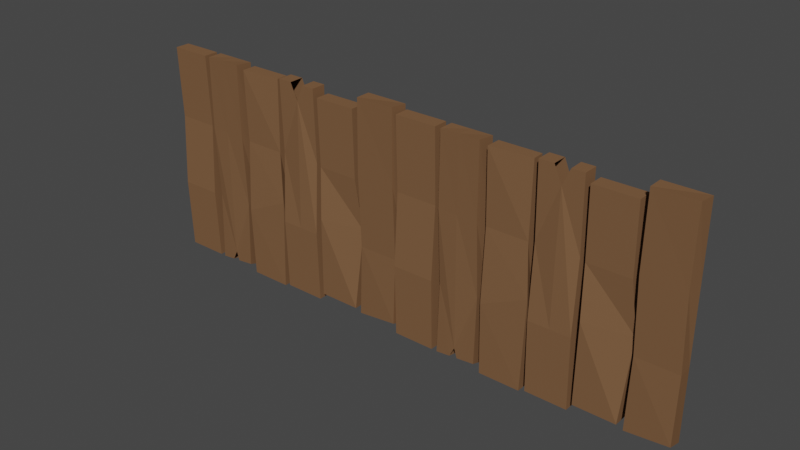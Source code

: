 # Source: Fence.blend  (saved by Blender 3.6.11; exported with 4.5.12 LTS)
import bpy
from mathutils import Matrix  # noqa: F401  (used for matrix-valued properties, if any)

bpy.ops.wm.read_factory_settings(use_empty=True)
scene = bpy.context.scene
scene.name = 'Scene'

# ---- collections
col_collection = bpy.data.collections.new('Collection'); scene.collection.children.link(col_collection)

# ---- images (referenced by path relative to the original .blend; pixels are not part of the script)
import os
ASSET_DIR = os.environ.get("B2B_ASSET_DIR", "")  # directory of the original .blend (textures are referenced by path, not embedded)
HERE = os.path.dirname(os.path.abspath(__file__))  # packed textures are extracted next to this script under _unpacked/

def load_image(name, relpath, width, height, colorspace="sRGB"):
    """Load a texture the original file referenced (path relative to the .blend, or extracted next to this script)."""
    p = next((c for c in (os.path.join(HERE, relpath), os.path.join(ASSET_DIR, relpath)) if relpath and os.path.exists(c)), "")
    if p:
        img = bpy.data.images.load(p, check_existing=True)
        img.name = name
    else:  # same state as the original file: an image datablock whose file is absent (Cycles renders it pink)
        img = bpy.data.images.new(name, width, height)
        img.source = "FILE"
        img.filepath = "//" + (relpath or name)
    img.colorspace_settings.name = colorspace
    return img
img_imphenziapalette01_png_002 = load_image('ImphenziaPalette01.png.002', '_unpacked/ImphenziaPalette01.a051ed64.png', 8, 8, 'sRGB')

# ---- materials (node trees are filled in below, after node groups)
mat_skin = bpy.data.materials.new('Skin')
mat_skin.use_transparent_shadow = False

# ---- material node trees
mat_skin.use_nodes = True; mat_skin.node_tree.nodes.clear()
_N = mat_skin.node_tree.nodes; _L = mat_skin.node_tree.links
n0 = _N.new('ShaderNodeBsdfPrincipled'); n0.name = 'Principled BSDF'; n0.location = (10, 300)
n0.distribution = 'GGX'
n0.subsurface_method = 'RANDOM_WALK_SKIN'
n0.inputs[2].default_value = 0.319
n0.inputs[3].default_value = 1.0
n0.inputs[27].default_value = (0.0, 0.0, 0.0, 1.0)
n0.inputs[28].default_value = 1.0
n1 = _N.new('ShaderNodeOutputMaterial'); n1.name = 'Material Output'; n1.location = (300, 300)
n2 = _N.new('ShaderNodeTexImage'); n2.name = 'Image Texture'; n2.location = (-313, 214)
n2.image = img_imphenziapalette01_png_002
n2.interpolation = 'Closest'
_L.new(n0.outputs[0], n1.inputs[0])
_L.new(n2.outputs[0], n0.inputs[0])
n1.is_active_output = True

# ---- world
world_world = bpy.data.worlds.new('World'); scene.world = world_world
world_world.use_nodes = True; world_world.node_tree.nodes.clear()
_N = world_world.node_tree.nodes; _L = world_world.node_tree.links
n0 = _N.new('ShaderNodeOutputWorld'); n0.name = 'World Output'; n0.location = (300, 300)
n1 = _N.new('ShaderNodeBackground'); n1.name = 'Background'; n1.location = (10, 300)
n1.inputs[0].default_value = (0.05088, 0.05088, 0.05088, 1.0)
_L.new(n1.outputs[0], n0.inputs[0])
n0.is_active_output = True
world_world.color = (0.05088, 0.05088, 0.05088)
world_world.use_sun_shadow = False
world_world.sun_shadow_jitter_overblur = 0.0

# ---- meshes
me_cube_039 = bpy.data.meshes.new('Cube.039')
me_cube_039.from_pydata([(0.5751, 0.2051, -2.982), (0.6222, -0.3119, -2.786), (0.5751, 0.2051, 2.982), (0.558, -0.275, 3.027), (-0.5751, 0.2051, -2.982), (-0.5751, -0.2051, -2.982), (-0.5751, 0.2051, 2.982), (-0.5751, -0.2051, 2.982), (0.5751, 0.2051, 0.9786), (0.5751, 0.2051, -1.009), (0.6076, -0.2235, -0.9894), (0.5405, -0.2431, 0.9971), (-0.5751, 0.2051, -1.009), (-0.5751, 0.2051, 0.9786), (-0.6076, -0.1868, 0.9588), (-0.5405, -0.1671, -1.028), (-5.959, 0.2051, -3.113), (-5.959, -0.2051, -3.113), (-5.959, 0.2051, 2.85), (-5.959, -0.2051, 2.85), (-7.109, 0.2051, -3.113), (-7.109, -0.2051, -3.113), (-7.109, 0.2051, 2.85), (-7.109, -0.2051, 2.85), (-5.959, 0.2051, 0.8469), (-5.959, 0.2051, -1.141), (-5.959, -0.2619, -1.139), (-5.959, -0.1484, 0.8453), (-7.109, 0.2051, -1.141), (-7.109, 0.2051, 0.8469), (-7.109, -0.1484, 0.8453), (-7.109, -0.2619, -1.139), (-3.35, 0.2051, -3.183), (-3.35, -0.2051, -3.183), (-3.35, 0.2051, 2.78), (-3.34, -0.1178, 2.778), (-4.5, 0.2051, -3.183), (-4.5, -0.2051, -3.183), (-4.5, 0.2051, 2.78), (-4.5, -0.2051, 2.78), (-3.35, 0.2051, 0.7772), (-3.35, 0.2051, -1.21), (-3.221, -0.2463, -0.6173), (-3.35, -0.1484, 0.7756), (-4.5, 0.2051, -1.21), (-4.5, 0.2051, 0.7772), (-4.5, -0.1484, 0.7756), (-4.5, -0.2619, -1.209), (-2.032, 0.2051, -3.113), (-2.032, -0.2051, -3.113), (-2.032, 0.2051, 2.85), (-2.032, -0.2051, 2.85), (-3.182, 0.2051, -3.113), (-3.182, -0.2051, -3.113), (-3.182, 0.2051, 2.85), (-3.182, -0.2051, 2.85), (-2.032, 0.2051, 0.8469), (-2.032, 0.2051, -1.141), (-2.032, -0.2619, -1.139), (-2.032, -0.1484, 0.8453), (-3.182, 0.2051, -1.141), (-3.182, 0.2051, 0.8469), (-3.182, -0.1484, 0.8453), (-3.182, -0.2619, -1.139), (-2.594, 0.2051, -3.113), (-2.594, -0.2051, -3.113), (-2.594, -0.192, 2.388), (-2.594, -0.2619, -1.139), (-2.594, 0.2051, 2.388), (-2.594, 0.2051, -1.141), (-2.378, -0.2051, 2.85), (-2.787, -0.2051, 2.85), (-2.787, 0.2051, 2.85), (-2.394, 0.2051, 2.85), (-4.653, 0.2051, -3.113), (-4.606, -0.3119, -2.918), (-4.653, 0.2051, 2.85), (-4.67, -0.275, 2.895), (-5.803, 0.2051, -3.113), (-5.803, -0.2051, -3.113), (-5.803, 0.2051, 2.85), (-5.803, -0.2051, 2.85), (-4.653, 0.2051, 0.8469), (-4.653, 0.2051, -1.141), (-4.62, -0.2235, -1.121), (-4.687, -0.2431, 0.8654), (-5.803, 0.2051, -1.141), (-5.803, 0.2051, 0.8469), (-5.836, -0.1868, 0.8272), (-5.769, -0.1671, -1.159), (-5.253, 0.2051, 2.85), (-5.261, -0.2386, 2.872), (-5.286, -0.2138, 0.8455), (-5.229, -0.2477, -2.762), (-5.253, 0.2051, 0.8469), (-5.253, 0.2051, -2.843), (-5.137, -0.2645, -3.005), (-5.375, -0.2433, -3.043), (-5.355, 0.2051, -3.113), (-5.168, 0.2051, -3.113), (-0.7494, 0.2051, -2.907), (-0.7494, -0.2051, -2.907), (-0.7494, 0.2051, 2.644), (-0.7494, -0.2051, 2.644), (-1.9, 0.2051, -2.907), (-1.9, -0.2051, -2.907), (-1.9, 0.2051, 2.644), (-1.9, -0.2051, 2.644), (-0.7494, 0.2051, 0.7792), (-0.7494, 0.2051, -1.071), (-0.6022, -0.02639, -0.6473), (-0.7494, -0.1484, 0.7777), (-1.9, 0.2051, -1.071), (-1.9, 0.2051, 0.7792), (-1.9, -0.1484, 0.7777), (-1.841, -0.2619, -0.6415)], [], [(8, 2, 3, 11), (2, 6, 7, 3), (12, 4, 5, 15), (4, 0, 1, 5), (9, 0, 4, 12), (15, 5, 1, 10), (7, 14, 11, 3), (14, 15, 10, 11), (2, 8, 13, 6), (8, 9, 12, 13), (6, 13, 14, 7), (13, 12, 15, 14), (0, 9, 10, 1), (9, 8, 11, 10), (24, 18, 19, 27), (18, 22, 23, 19), (28, 20, 21, 31), (20, 16, 17, 21), (25, 16, 20, 28), (31, 21, 17, 26), (23, 30, 27, 19), (30, 31, 26, 27), (18, 24, 29, 22), (24, 25, 28, 29), (22, 29, 30, 23), (29, 28, 31, 30), (16, 25, 26, 17), (25, 24, 27, 26), (40, 34, 35, 43), (34, 38, 39, 35), (44, 36, 37, 47), (36, 32, 33, 37), (41, 32, 36, 44), (47, 37, 33, 42), (39, 46, 43, 35), (46, 47, 42, 43), (34, 40, 45, 38), (40, 41, 44, 45), (38, 45, 46, 39), (45, 44, 47, 46), (32, 41, 42, 33), (41, 40, 43, 42), (56, 50, 51, 59), (60, 52, 53, 63), (64, 48, 49, 65), (69, 64, 52, 60), (67, 65, 49, 58), (66, 67, 58, 59), (68, 69, 60, 61), (54, 61, 62, 55), (61, 60, 63, 62), (48, 57, 58, 49), (57, 56, 59, 58), (56, 57, 69, 68), (50, 56, 68, 73), (62, 63, 67, 66), (55, 62, 66, 71), (63, 53, 65, 67), (57, 48, 64, 69), (52, 64, 65, 53), (50, 73, 70, 51), (71, 72, 54, 55), (68, 61, 54, 72), (66, 59, 51, 70), (82, 76, 77, 85), (90, 80, 81, 91), (86, 78, 79, 89), (91, 92, 85, 77), (92, 93, 84, 85), (90, 94, 87, 80), (94, 95, 86, 87), (80, 87, 88, 81), (87, 86, 89, 88), (74, 83, 84, 75), (83, 82, 85, 84), (82, 83, 95, 94), (76, 82, 94, 90), (88, 89, 93, 92), (81, 88, 92, 91), (89, 79, 97, 93), (83, 74, 99, 95), (78, 98, 97, 79), (76, 90, 91, 77), (96, 75, 84, 93), (98, 78, 86, 95), (99, 74, 75, 96), (108, 102, 103, 111), (102, 106, 107, 103), (112, 104, 105, 115), (104, 100, 101, 105), (109, 100, 104, 112), (115, 105, 101, 110), (107, 114, 111, 103), (114, 115, 110, 111), (102, 108, 113, 106), (108, 109, 112, 113), (106, 113, 114, 107), (113, 112, 115, 114), (100, 109, 110, 101), (109, 108, 111, 110)])
_uv = me_cube_039.uv_layers.new(name='UVMap')
_uv.uv.foreach_set('vector', [0.5834, 0.4107, 0.5834, 0.4158, 0.5987, 0.4158, 0.5987, 0.4107, 0.5834, 0.4158, 0.5834, 0.4311, 0.5987, 0.4311, 0.5987, 0.4158, 0.5834, 0.4413, 0.5834, 0.4464, 0.5987, 0.4464, 0.5987, 0.4413, 0.5834, 0.4464, 0.5834, 0.4616, 0.5987, 0.4616, 0.5987, 0.4464, 0.5682, 0.4413, 0.5682, 0.4464, 0.5834, 0.4464, 0.5834, 0.4413, 0.5987, 0.4413, 0.5987, 0.4464, 0.6139, 0.4464, 0.6139, 0.4413, 0.5987, 0.4311, 0.5987, 0.4362, 0.6139, 0.4362, 0.6139, 0.4311, 0.5987, 0.4362, 0.5987, 0.4413, 0.6139, 0.4413, 0.6139, 0.4362, 0.5682, 0.4311, 0.5682, 0.4362, 0.5834, 0.4362, 0.5834, 0.4311, 0.5682, 0.4362, 0.5682, 0.4413, 0.5834, 0.4413, 0.5834, 0.4362, 0.5834, 0.4311, 0.5834, 0.4362, 0.5987, 0.4362, 0.5987, 0.4311, 0.5834, 0.4362, 0.5834, 0.4413, 0.5987, 0.4413, 0.5987, 0.4362, 0.5834, 0.4006, 0.5834, 0.4056, 0.5987, 0.4056, 0.5987, 0.4006, 0.5834, 0.4056, 0.5834, 0.4107, 0.5987, 0.4107, 0.5987, 0.4056, 0.5834, 0.4107, 0.5834, 0.4158, 0.5987, 0.4158, 0.5987, 0.4107, 0.5834, 0.4158, 0.5834, 0.4311, 0.5987, 0.4311, 0.5987, 0.4158, 0.5834, 0.4413, 0.5834, 0.4464, 0.5987, 0.4464, 0.5987, 0.4413, 0.5834, 0.4464, 0.5834, 0.4616, 0.5987, 0.4616, 0.5987, 0.4464, 0.5682, 0.4413, 0.5682, 0.4464, 0.5834, 0.4464, 0.5834, 0.4413, 0.5987, 0.4413, 0.5987, 0.4464, 0.6139, 0.4464, 0.6139, 0.4413, 0.5987, 0.4311, 0.5987, 0.4362, 0.6139, 0.4362, 0.6139, 0.4311, 0.5987, 0.4362, 0.5987, 0.4413, 0.6139, 0.4413, 0.6139, 0.4362, 0.5682, 0.4311, 0.5682, 0.4362, 0.5834, 0.4362, 0.5834, 0.4311, 0.5682, 0.4362, 0.5682, 0.4413, 0.5834, 0.4413, 0.5834, 0.4362, 0.5834, 0.4311, 0.5834, 0.4362, 0.5987, 0.4362, 0.5987, 0.4311, 0.5834, 0.4362, 0.5834, 0.4413, 0.5987, 0.4413, 0.5987, 0.4362, 0.5834, 0.4006, 0.5834, 0.4056, 0.5987, 0.4056, 0.5987, 0.4006, 0.5834, 0.4056, 0.5834, 0.4107, 0.5987, 0.4107, 0.5987, 0.4056, 0.5834, 0.4107, 0.5834, 0.4158, 0.5987, 0.4158, 0.5987, 0.4107, 0.5834, 0.4158, 0.5834, 0.4311, 0.5987, 0.4311, 0.5987, 0.4158, 0.5834, 0.4413, 0.5834, 0.4464, 0.5987, 0.4464, 0.5987, 0.4413, 0.5834, 0.4464, 0.5834, 0.4616, 0.5987, 0.4616, 0.5987, 0.4464, 0.5682, 0.4413, 0.5682, 0.4464, 0.5834, 0.4464, 0.5834, 0.4413, 0.5987, 0.4413, 0.5987, 0.4464, 0.6139, 0.4464, 0.6139, 0.4413, 0.5987, 0.4311, 0.5987, 0.4362, 0.6139, 0.4362, 0.6139, 0.4311, 0.5987, 0.4362, 0.5987, 0.4413, 0.6139, 0.4413, 0.6139, 0.4362, 0.5682, 0.4311, 0.5682, 0.4362, 0.5834, 0.4362, 0.5834, 0.4311, 0.5682, 0.4362, 0.5682, 0.4413, 0.5834, 0.4413, 0.5834, 0.4362, 0.5834, 0.4311, 0.5834, 0.4362, 0.5987, 0.4362, 0.5987, 0.4311, 0.5834, 0.4362, 0.5834, 0.4413, 0.5987, 0.4413, 0.5987, 0.4362, 0.5834, 0.4006, 0.5834, 0.4056, 0.5987, 0.4056, 0.5987, 0.4006, 0.5834, 0.4056, 0.5834, 0.4107, 0.5987, 0.4107, 0.5987, 0.4056, 0.5834, 0.4107, 0.5834, 0.4158, 0.5987, 0.4158, 0.5987, 0.4107, 0.5834, 0.4413, 0.5834, 0.4464, 0.5987, 0.4464, 0.5987, 0.4413, 0.5834, 0.4542, 0.5834, 0.4616, 0.5987, 0.4616, 0.5987, 0.4542, 0.5756, 0.4413, 0.5756, 0.4464, 0.5834, 0.4464, 0.5834, 0.4413, 0.6065, 0.4413, 0.6065, 0.4464, 0.6139, 0.4464, 0.6139, 0.4413, 0.6065, 0.4323, 0.6065, 0.4413, 0.6139, 0.4413, 0.6139, 0.4362, 0.5756, 0.4323, 0.5756, 0.4413, 0.5834, 0.4413, 0.5834, 0.4362, 0.5834, 0.4311, 0.5834, 0.4362, 0.5987, 0.4362, 0.5987, 0.4311, 0.5834, 0.4362, 0.5834, 0.4413, 0.5987, 0.4413, 0.5987, 0.4362, 0.5834, 0.4006, 0.5834, 0.4056, 0.5987, 0.4056, 0.5987, 0.4006, 0.5834, 0.4056, 0.5834, 0.4107, 0.5987, 0.4107, 0.5987, 0.4056, 0.5682, 0.4362, 0.5682, 0.4413, 0.5756, 0.4413, 0.5756, 0.4323, 0.5682, 0.4311, 0.5682, 0.4362, 0.5756, 0.4323, 0.573, 0.4311, 0.5987, 0.4362, 0.5987, 0.4413, 0.6065, 0.4413, 0.6065, 0.4323, 0.5987, 0.4311, 0.5987, 0.4362, 0.6065, 0.4323, 0.6039, 0.4311, 0.5987, 0.4413, 0.5987, 0.4464, 0.6065, 0.4464, 0.6065, 0.4413, 0.5682, 0.4413, 0.5682, 0.4464, 0.5756, 0.4464, 0.5756, 0.4413, 0.5834, 0.4464, 0.5834, 0.4542, 0.5987, 0.4542, 0.5987, 0.4464, 0.5834, 0.4158, 0.5834, 0.4206, 0.5987, 0.4204, 0.5987, 0.4158, 0.5987, 0.4259, 0.5834, 0.4259, 0.5834, 0.4311, 0.5987, 0.4311, 0.5756, 0.4323, 0.5834, 0.4362, 0.5834, 0.4311, 0.5782, 0.4311, 0.6065, 0.4323, 0.6139, 0.4362, 0.6139, 0.4311, 0.6093, 0.4311, 0.5834, 0.4107, 0.5834, 0.4158, 0.5987, 0.4158, 0.5987, 0.4107, 0.5834, 0.4238, 0.5834, 0.4311, 0.5987, 0.4311, 0.5987, 0.4238, 0.5834, 0.4413, 0.5834, 0.4464, 0.5987, 0.4464, 0.5987, 0.4413, 0.606, 0.4311, 0.606, 0.4362, 0.6139, 0.4362, 0.6139, 0.4311, 0.606, 0.4362, 0.606, 0.4457, 0.6139, 0.4413, 0.6139, 0.4362, 0.5761, 0.4311, 0.5761, 0.4362, 0.5834, 0.4362, 0.5834, 0.4311, 0.5761, 0.4362, 0.5761, 0.4457, 0.5834, 0.4413, 0.5834, 0.4362, 0.5834, 0.4311, 0.5834, 0.4362, 0.5987, 0.4362, 0.5987, 0.4311, 0.5834, 0.4362, 0.5834, 0.4413, 0.5987, 0.4413, 0.5987, 0.4362, 0.5834, 0.4006, 0.5834, 0.4056, 0.5987, 0.4056, 0.5987, 0.4006, 0.5834, 0.4056, 0.5834, 0.4107, 0.5987, 0.4107, 0.5987, 0.4056, 0.5682, 0.4362, 0.5682, 0.4413, 0.5761, 0.4457, 0.5761, 0.4362, 0.5682, 0.4311, 0.5682, 0.4362, 0.5761, 0.4362, 0.5761, 0.4311, 0.5987, 0.4362, 0.5987, 0.4413, 0.606, 0.4457, 0.606, 0.4362, 0.5987, 0.4311, 0.5987, 0.4362, 0.606, 0.4362, 0.606, 0.4311, 0.5987, 0.4413, 0.5987, 0.4464, 0.6041, 0.4464, 0.606, 0.4457, 0.5682, 0.4413, 0.5682, 0.4464, 0.575, 0.4464, 0.5761, 0.4457, 0.5834, 0.4464, 0.5834, 0.4523, 0.5987, 0.4518, 0.5987, 0.4464, 0.5834, 0.4158, 0.5834, 0.4238, 0.5987, 0.4238, 0.5987, 0.4158, 0.6072, 0.4464, 0.6139, 0.4464, 0.6139, 0.4413, 0.606, 0.4457, 0.5775, 0.4464, 0.5834, 0.4464, 0.5834, 0.4413, 0.5761, 0.4457, 0.5834, 0.4548, 0.5834, 0.4616, 0.5987, 0.4616, 0.5987, 0.4548, 0.5834, 0.4107, 0.5834, 0.4158, 0.5987, 0.4158, 0.5987, 0.4107, 0.5834, 0.4158, 0.5834, 0.4311, 0.5987, 0.4311, 0.5987, 0.4158, 0.5834, 0.4413, 0.5834, 0.4464, 0.5987, 0.4464, 0.5987, 0.4413, 0.5834, 0.4464, 0.5834, 0.4616, 0.5987, 0.4616, 0.5987, 0.4464, 0.5682, 0.4413, 0.5682, 0.4464, 0.5834, 0.4464, 0.5834, 0.4413, 0.5987, 0.4413, 0.5987, 0.4464, 0.6139, 0.4464, 0.6139, 0.4413, 0.5987, 0.4311, 0.5987, 0.4362, 0.6139, 0.4362, 0.6139, 0.4311, 0.5987, 0.4362, 0.5987, 0.4413, 0.6139, 0.4413, 0.6139, 0.4362, 0.5682, 0.4311, 0.5682, 0.4362, 0.5834, 0.4362, 0.5834, 0.4311, 0.5682, 0.4362, 0.5682, 0.4413, 0.5834, 0.4413, 0.5834, 0.4362, 0.5834, 0.4311, 0.5834, 0.4362, 0.5987, 0.4362, 0.5987, 0.4311, 0.5834, 0.4362, 0.5834, 0.4413, 0.5987, 0.4413, 0.5987, 0.4362, 0.5834, 0.4006, 0.5834, 0.4056, 0.5987, 0.4056, 0.5987, 0.4006, 0.5834, 0.4056, 0.5834, 0.4107, 0.5987, 0.4107, 0.5987, 0.4056])
me_cube_039.materials.append(mat_skin)
me_cube_039.update()

# ---- objects
ob_fence = bpy.data.objects.new('Fence', me_cube_039)

# ---- transforms, parenting, visibility, modifiers, constraints
ob_fence.location = (-0.3813, 0.5685, 2.569)
_m = ob_fence.modifiers.new('Array', 'ARRAY')
_m.fit_type = 'FIT_LENGTH'
_m.count = 3
_m.fit_length = 8.9
_m.use_merge_vertices = True

# ---- collection membership
col_collection.objects.link(ob_fence)

# ---- scene / render settings (as saved in the file)
scene.frame_start = 1; scene.frame_end = 250; scene.frame_set(1)
scene.render.engine = 'BLENDER_EEVEE_NEXT'
scene.cycles.sampling_pattern = 'TABULATED_SOBOL'
scene.view_settings.view_transform = 'Filmic'
bpy.context.view_layer.update()

# ---- added for rendering (the .blend has no active camera and no usable light): camera, sun
cam_auto = bpy.data.cameras.new('AutoCamera')
cam_auto.lens = 50.0
cam_auto.sensor_width = 36.0
cam_auto.clip_end = 1000.0
ob_auto_camera = bpy.data.objects.new('AutoCamera', cam_auto)
scene.collection.objects.link(ob_auto_camera)
ob_auto_camera.location = (15.6655, -17.9945, 14.8303)
ob_auto_camera.rotation_euler = (1.09748, -7.21219e-08, 0.694738)
scene.camera = ob_auto_camera
light_auto_sun = bpy.data.lights.new('AutoSun', 'SUN')
light_auto_sun.energy = 3.0
light_auto_sun.angle = 0.0523599
ob_auto_sun = bpy.data.objects.new('AutoSun', light_auto_sun)
scene.collection.objects.link(ob_auto_sun)
ob_auto_sun.rotation_euler = (0.872665, 0.174533, 0.523599)
bpy.context.view_layer.update()
